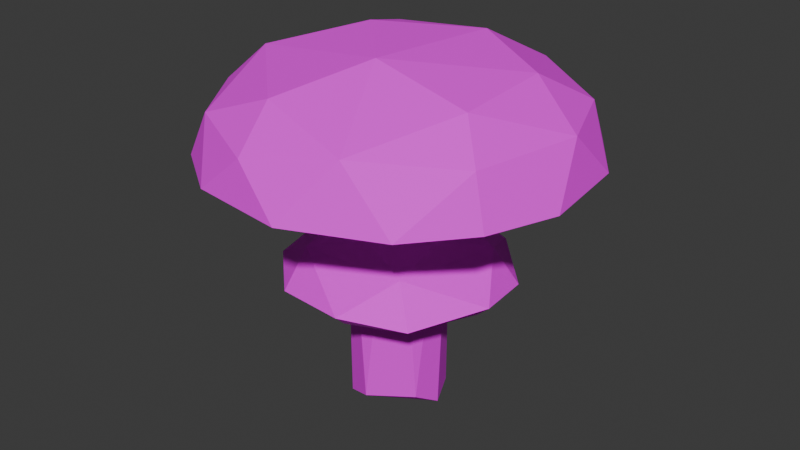 # Source: shroom7.blend  (saved by Blender 4.3.34; exported with 4.5.12 LTS)
import bpy
from mathutils import Matrix  # noqa: F401  (used for matrix-valued properties, if any)

bpy.ops.wm.read_factory_settings(use_empty=True)
scene = bpy.context.scene
scene.name = 'Scene'

# ---- collections
col_collection = bpy.data.collections.new('Collection'); scene.collection.children.link(col_collection)

# ---- images (referenced by path relative to the original .blend; pixels are not part of the script)
import os
ASSET_DIR = os.environ.get("B2B_ASSET_DIR", "")  # directory of the original .blend (textures are referenced by path, not embedded)
HERE = os.path.dirname(os.path.abspath(__file__))  # packed textures are extracted next to this script under _unpacked/

def load_image(name, relpath, width, height, colorspace="sRGB"):
    """Load a texture the original file referenced (path relative to the .blend, or extracted next to this script)."""
    p = next((c for c in (os.path.join(HERE, relpath), os.path.join(ASSET_DIR, relpath)) if relpath and os.path.exists(c)), "")
    if p:
        img = bpy.data.images.load(p, check_existing=True)
        img.name = name
    else:  # same state as the original file: an image datablock whose file is absent (Cycles renders it pink)
        img = bpy.data.images.new(name, width, height)
        img.source = "FILE"
        img.filepath = "//" + (relpath or name)
    img.colorspace_settings.name = colorspace
    return img
img_shroom_emissive7 = load_image('shroom_emissive7', 'shroom_emissive7.png', 1024, 1024, 'sRGB')

# ---- materials (node trees are filled in below, after node groups)
mat_material = bpy.data.materials.new('Material')

# ---- material node trees
mat_material.use_nodes = True; mat_material.node_tree.nodes.clear()
_N = mat_material.node_tree.nodes; _L = mat_material.node_tree.links
n0 = _N.new('ShaderNodeBsdfPrincipled'); n0.name = 'Principled BSDF'; n0.location = (10, 300)
n0.inputs[2].default_value = 0.8
n1 = _N.new('ShaderNodeOutputMaterial'); n1.name = 'Material Output'; n1.location = (300, 300)
n2 = _N.new('ShaderNodeTexImage'); n2.name = 'Image Texture'; n2.location = (-318, 232)
n2.image = img_shroom_emissive7
_L.new(n0.outputs[0], n1.inputs[0])
_L.new(n2.outputs[0], n0.inputs[0])
n1.is_active_output = True

# ---- world
world_world = bpy.data.worlds.new('World'); scene.world = world_world
world_world.use_nodes = True; world_world.node_tree.nodes.clear()
_N = world_world.node_tree.nodes; _L = world_world.node_tree.links
n0 = _N.new('ShaderNodeOutputWorld'); n0.name = 'World Output'; n0.location = (300, 300)
n1 = _N.new('ShaderNodeBackground'); n1.name = 'Background'; n1.location = (10, 300)
n1.inputs[0].default_value = (0.05088, 0.05088, 0.05088, 1.0)
_L.new(n1.outputs[0], n0.inputs[0])
n0.is_active_output = True
world_world.color = (0.05088, 0.05088, 0.05088)
world_world.sun_shadow_jitter_overblur = 0.0

# ---- meshes
me_sphere = bpy.data.meshes.new('Sphere')
me_sphere.from_pydata([(0.113, 0.02124, 0.6921), (-0.1121, -0.00211, 0.6921), (0.1011, 0.005645, 0.0111), (-0.00392, -0.1085, 0.041), (-0.1046, 0.006314, 0.008785), (-0.0671, -0.08095, 0.01406), (-0.07867, 0.06954, 0.04381), (0.0322, 0.1076, 0.6921), (-0.06814, 0.08923, 0.6921), (-0.05341, -0.1029, 0.6921), (0.06752, -0.0899, 0.6921), (0.09242, -0.05923, 0.05267), (-0.001209, 0.1083, 0.05194), (0.06575, 0.0803, 0.01537), (0.1011, 0.3568, 0.6991), (0.4075, -0.05697, 0.5808), (0.3236, -0.1928, 0.6884), (0.3529, -0.2038, 0.5808), (0.05697, -0.4075, 0.5808), (-0.2252, -0.2979, 0.6873), (-0.1544, -0.3814, 0.5808), (-0.1189, 0.0508, 0.8046), (-0.3785, -0.1014, 0.667), (-0.3814, -0.1544, 0.5808), (-0.4075, 6.953e-09, 0.5808), (-0.3814, 0.1544, 0.5808), (-0.1454, 0.344, 0.6873), (-0.2531, 0.3245, 0.5808), (0.2492, 0.09605, 0.7642), (0.2979, 0.2252, 0.6873), (0.289, 0.289, 0.5808), (0.3706, 0.04605, 0.6873), (0.3814, 0.1544, 0.5808), (0.2549, -0.1265, 0.7548), (0.04579, -0.1225, 0.8056), (0.2531, -0.3245, 0.5808), (0.1449, -0.3302, 0.705), (-0.04797, -0.3812, 0.6702), (-0.06286, -0.2885, 0.7502), (-0.2818, -0.08226, 0.7549), (-0.289, -0.289, 0.5808), (-0.1832, 0.2197, 0.7546), (-0.3287, 0.1838, 0.6884), (-0.05697, 0.4075, 0.5808), (0.06756, 0.1864, 0.7919), (0.1544, 0.3814, 0.5808), (-0.0153, 0.09797, 0.3877), (-0.07217, 0.07142, 0.3927), (-0.09791, 0.01573, 0.3877), (-0.09023, -0.04657, 0.3927), (-0.04521, -0.08826, 0.3877), (0.01641, -0.1002, 0.3927), (0.06997, -0.07027, 0.3877), (0.1004, -0.01536, 0.3927), (0.08845, 0.04483, 0.3877), (0.04563, 0.09071, 0.3927), (-0.02493, 0.2146, 0.2834), (-0.1636, 0.1527, 0.2931), (-0.2118, 0.0426, 0.2834), (-0.1958, -0.1084, 0.2931), (-0.106, -0.1882, 0.2834), (0.04264, -0.2197, 0.2931), (0.1463, -0.1589, 0.2834), (0.2221, -0.02734, 0.2931), (0.1964, 0.09001, 0.2834), (0.09465, 0.2028, 0.2931), (-0.1656, 0.04304, 0.3588), (0.1087, -0.1322, 0.3588), (0.1593, 0.06251, 0.3588), (-0.0921, -0.1442, 0.3588), (-0.01024, 0.1708, 0.3588), (0.09295, 0.3271, 0.6735), (0.3707, -0.05181, 0.5661), (0.2956, -0.1761, 0.6652), (0.3195, -0.1847, 0.5698), (0.0507, -0.3704, 0.5674), (-0.2052, -0.2731, 0.6631), (-0.1401, -0.3463, 0.568), (-0.1119, 0.04851, 0.7652), (-0.3451, -0.09312, 0.6468), (-0.3473, -0.1376, 0.5685), (-0.3704, -0.002665, 0.5662), (-0.3463, 0.142, 0.5663), (-0.1337, 0.3143, 0.6632), (-0.2298, 0.2952, 0.5665), (0.2336, 0.08985, 0.7279), (0.2733, 0.205, 0.6631), (0.2637, 0.2614, 0.5666), (0.3384, 0.04276, 0.6639), (0.3463, 0.1407, 0.5674), (0.2386, -0.1187, 0.7191), (0.04328, -0.1156, 0.7663), (0.2308, -0.2948, 0.5659), (0.1327, -0.303, 0.6784), (-0.04392, -0.3469, 0.6501), (-0.05834, -0.2697, 0.7152), (-0.2631, -0.07692, 0.7199), (-0.2614, -0.2634, 0.567), (-0.1712, 0.205, 0.7194), (-0.3005, 0.1689, 0.6642), (-0.05239, 0.3706, 0.5663), (0.06341, 0.1747, 0.7539), (0.1395, 0.3471, 0.5668), (-0.01794, 0.1128, 0.4247), (-0.08622, 0.08683, 0.4268), (-0.1129, 0.01781, 0.4247), (-0.1092, -0.05517, 0.4268), (-0.05182, -0.1018, 0.4247), (0.01872, -0.1209, 0.4268), (0.08084, -0.08075, 0.4247), (0.1208, -0.01957, 0.4268), (0.1018, 0.05193, 0.4247), (0.05594, 0.1088, 0.4268), (-0.03094, 0.2482, 0.3042), (-0.1842, 0.1737, 0.3202), (-0.2457, 0.04728, 0.3042), (-0.2221, -0.1215, 0.3202), (-0.1209, -0.219, 0.3042), (0.04694, -0.2488, 0.3202), (0.1709, -0.1826, 0.3042), (0.2512, -0.03225, 0.3202), (0.2265, 0.1061, 0.3042), (0.1083, 0.2289, 0.3202), (-0.1912, 0.04901, 0.389), (0.1259, -0.152, 0.389), (0.1835, 0.07271, 0.389), (-0.1057, -0.1667, 0.389), (-0.01246, 0.197, 0.389)], [], [(8, 12, 6), (4, 8, 6), (9, 5, 3), (10, 9, 3), (0, 11, 2), (0, 2, 13), (3, 5, 2), (4, 5, 9, 1), (12, 8, 7), (4, 1, 8), (11, 10, 3), (11, 0, 10), (13, 7, 0), (12, 7, 13), (6, 12, 13, 4), (11, 3, 2), (13, 2, 4), (2, 5, 4), (14, 45, 43), (30, 29, 32), (28, 31, 29), (34, 44, 21), (32, 31, 15), (28, 33, 31), (15, 16, 17), (28, 34, 33), (16, 35, 17), (34, 38, 36), (36, 38, 37), (36, 18, 35), (37, 20, 18), (19, 40, 20), (38, 34, 39), (19, 39, 22), (23, 22, 24), (39, 42, 22), (21, 41, 39), (42, 27, 25), (26, 43, 27), (41, 21, 44), (66, 59, 58), (67, 63, 62), (70, 57, 56), (69, 61, 60), (68, 65, 64), (54, 68, 53), (55, 68, 54), (50, 69, 49), (51, 69, 50), (46, 70, 55), (47, 70, 46), (52, 67, 51), (53, 67, 52), (48, 66, 47), (49, 66, 48), (30, 45, 14, 29), (22, 23, 40, 19), (14, 44, 28), (14, 28, 29), (29, 31, 32), (44, 34, 28), (31, 33, 16), (31, 16, 15), (35, 16, 36), (33, 34, 36), (16, 33, 36), (18, 36, 37), (37, 38, 19), (20, 37, 19), (25, 24, 22, 42), (34, 21, 39), (38, 39, 19), (42, 39, 41), (44, 14, 26, 41), (42, 41, 26), (27, 42, 26), (43, 26, 14), (67, 61, 69, 51), (70, 56, 65), (69, 60, 59), (68, 64, 63), (66, 58, 57), (67, 62, 61), (66, 57, 70, 47), (68, 63, 67, 53), (69, 59, 66, 49), (70, 65, 68, 55), (71, 100, 102), (87, 89, 86), (85, 86, 88), (91, 78, 101), (89, 72, 88), (85, 88, 90), (72, 74, 73), (85, 90, 91), (73, 74, 92), (91, 93, 95), (93, 94, 95), (93, 92, 75), (94, 75, 77), (76, 77, 97), (95, 96, 91), (76, 79, 96), (80, 81, 79), (96, 79, 99), (78, 96, 98), (99, 82, 84), (83, 84, 100), (98, 101, 78), (123, 115, 116), (124, 119, 120), (127, 113, 114), (126, 117, 118), (125, 121, 122), (111, 110, 125), (112, 111, 125), (107, 106, 126), (108, 107, 126), (103, 112, 127), (104, 103, 127), (109, 108, 124), (110, 109, 124), (105, 104, 123), (106, 105, 123), (87, 86, 71, 102), (79, 76, 97, 80), (71, 85, 101), (71, 86, 85), (86, 89, 88), (101, 85, 91), (88, 73, 90), (88, 72, 73), (92, 93, 73), (90, 93, 91), (73, 93, 90), (75, 94, 93), (94, 76, 95), (77, 76, 94), (82, 99, 79, 81), (91, 96, 78), (95, 76, 96), (99, 98, 96), (101, 98, 83, 71), (99, 83, 98), (84, 83, 99), (100, 71, 83), (124, 108, 126, 118), (127, 122, 113), (126, 116, 117), (125, 120, 121), (123, 114, 115), (124, 118, 119), (123, 104, 127, 114), (125, 110, 124, 120), (126, 106, 123, 116), (127, 112, 125, 122), (30, 32, 89, 87), (45, 30, 87, 102), (32, 15, 72, 89), (15, 17, 74, 72), (17, 35, 92, 74), (35, 18, 75, 92), (18, 20, 77, 75), (20, 40, 97, 77), (40, 23, 80, 97), (23, 24, 81, 80), (24, 25, 82, 81), (25, 27, 84, 82), (27, 43, 100, 84), (43, 45, 102, 100), (47, 46, 103, 104), (48, 47, 104, 105), (49, 48, 105, 106), (50, 49, 106, 107), (51, 50, 107, 108), (52, 51, 108, 109), (53, 52, 109, 110), (54, 53, 110, 111), (55, 54, 111, 112), (46, 55, 112, 103), (56, 57, 114, 113), (57, 58, 115, 114), (58, 59, 116, 115), (59, 60, 117, 116), (60, 61, 118, 117), (61, 62, 119, 118), (62, 63, 120, 119), (63, 64, 121, 120), (64, 65, 122, 121), (65, 56, 113, 122)])
_uv = me_sphere.uv_layers.new(name='UVMap')
_uv.uv.foreach_set('vector', [0.12, 0.5314, 0.1718, 0.8558, 0.1278, 0.8622, 0.09387, 0.882, 0.12, 0.5314, 0.1278, 0.8622, 0.009132, 0.5378, 0.04523, 0.8822, 0.009132, 0.8709, 0.293, 0.5234, 0.355, 0.5213, 0.3403, 0.8542, 0.2319, 0.5257, 0.2849, 0.8503, 0.2521, 0.8727, 0.2319, 0.5257, 0.2521, 0.8727, 0.2098, 0.8726, 0.3909, 0.6323, 0.3668, 0.6033, 0.4632, 0.5965, 0.09387, 0.882, 0.04523, 0.8822, 0.009132, 0.5378, 0.06845, 0.5341, 0.1718, 0.8558, 0.12, 0.5314, 0.1718, 0.5287, 0.09387, 0.882, 0.06845, 0.5341, 0.12, 0.5314, 0.2849, 0.8503, 0.293, 0.5234, 0.3403, 0.8542, 0.2849, 0.8503, 0.2319, 0.5257, 0.293, 0.5234, 0.2098, 0.8726, 0.1718, 0.5287, 0.2319, 0.5257, 0.1718, 0.8558, 0.1718, 0.5287, 0.2098, 0.8726, 0.3923, 0.525, 0.4365, 0.5213, 0.4616, 0.5543, 0.3668, 0.5548, 0.4464, 0.6324, 0.3909, 0.6323, 0.4632, 0.5965, 0.4616, 0.5543, 0.4632, 0.5965, 0.3668, 0.5548, 0.4632, 0.5965, 0.3668, 0.6033, 0.3668, 0.5548, 0.06424, 0.2858, 0.009132, 0.321, 0.009221, 0.1903, 0.0525, 0.4083, 0.1162, 0.397, 0.1296, 0.4787, 0.1909, 0.3738, 0.2051, 0.4469, 0.1162, 0.397, 0.3104, 0.2872, 0.1602, 0.2779, 0.2373, 0.1975, 0.1296, 0.4787, 0.2051, 0.4469, 0.2567, 0.5095, 0.1909, 0.3738, 0.3006, 0.3913, 0.2051, 0.4469, 0.2567, 0.5095, 0.333, 0.4392, 0.3512, 0.4905, 0.1909, 0.3738, 0.3104, 0.2872, 0.3006, 0.3913, 0.333, 0.4392, 0.4325, 0.4367, 0.3512, 0.4905, 0.3104, 0.2872, 0.4006, 0.2438, 0.4136, 0.3527, 0.4136, 0.3527, 0.4006, 0.2438, 0.4592, 0.2575, 0.4136, 0.3527, 0.4998, 0.3239, 0.4325, 0.4367, 0.4592, 0.2575, 0.4998, 0.1927, 0.4998, 0.3239, 0.4246, 0.1591, 0.4509, 0.1006, 0.4998, 0.1927, 0.4006, 0.2438, 0.3104, 0.2872, 0.3127, 0.1235, 0.4246, 0.1591, 0.3127, 0.1235, 0.3332, 0.06178, 0.378, 0.0365, 0.3332, 0.06178, 0.2825, 0.009061, 0.3127, 0.1235, 0.1806, 0.07399, 0.3332, 0.06178, 0.2373, 0.1975, 0.1576, 0.1527, 0.3127, 0.1235, 0.1806, 0.07399, 0.07525, 0.07708, 0.1895, 0.01291, 0.08407, 0.1583, 0.009221, 0.1903, 0.07525, 0.07708, 0.1576, 0.1527, 0.2373, 0.1975, 0.1602, 0.2779, 0.9107, 0.698, 0.8551, 0.5505, 0.9482, 0.6785, 0.5534, 0.6661, 0.5117, 0.8182, 0.5117, 0.6598, 0.8241, 0.9021, 0.947, 0.8033, 0.8542, 0.9317, 0.7437, 0.5523, 0.5862, 0.5596, 0.7368, 0.5106, 0.6029, 0.8825, 0.7349, 0.969, 0.584, 0.9202, 0.633, 0.8693, 0.6029, 0.8825, 0.5739, 0.7886, 0.7259, 0.9007, 0.6029, 0.8825, 0.633, 0.8693, 0.7272, 0.5806, 0.7437, 0.5523, 0.8221, 0.6111, 0.6337, 0.6097, 0.7437, 0.5523, 0.7272, 0.5806, 0.8209, 0.8694, 0.8241, 0.9021, 0.7259, 0.9007, 0.8792, 0.7906, 0.8241, 0.9021, 0.8209, 0.8694, 0.5752, 0.6907, 0.5534, 0.6661, 0.6337, 0.6097, 0.5739, 0.7886, 0.5534, 0.6661, 0.5752, 0.6907, 0.8786, 0.6909, 0.9107, 0.698, 0.8792, 0.7906, 0.8221, 0.6111, 0.9107, 0.698, 0.8786, 0.6909, 0.0525, 0.4083, 0.009132, 0.321, 0.06424, 0.2858, 0.1162, 0.397, 0.3332, 0.06178, 0.378, 0.0365, 0.4509, 0.1006, 0.4246, 0.1591, 0.06424, 0.2858, 0.1602, 0.2779, 0.1909, 0.3738, 0.06424, 0.2858, 0.1909, 0.3738, 0.1162, 0.397, 0.1162, 0.397, 0.2051, 0.4469, 0.1296, 0.4787, 0.1602, 0.2779, 0.3104, 0.2872, 0.1909, 0.3738, 0.2051, 0.4469, 0.3006, 0.3913, 0.333, 0.4392, 0.2051, 0.4469, 0.333, 0.4392, 0.2567, 0.5095, 0.4325, 0.4367, 0.333, 0.4392, 0.4136, 0.3527, 0.3006, 0.3913, 0.3104, 0.2872, 0.4136, 0.3527, 0.333, 0.4392, 0.3006, 0.3913, 0.4136, 0.3527, 0.4998, 0.3239, 0.4136, 0.3527, 0.4592, 0.2575, 0.4592, 0.2575, 0.4006, 0.2438, 0.4246, 0.1591, 0.4998, 0.1927, 0.4592, 0.2575, 0.4246, 0.1591, 0.1895, 0.01291, 0.2825, 0.009061, 0.3332, 0.06178, 0.1806, 0.07399, 0.3104, 0.2872, 0.2373, 0.1975, 0.3127, 0.1235, 0.4006, 0.2438, 0.3127, 0.1235, 0.4246, 0.1591, 0.1806, 0.07399, 0.3127, 0.1235, 0.1576, 0.1527, 0.1602, 0.2779, 0.06424, 0.2858, 0.08407, 0.1583, 0.1576, 0.1527, 0.1806, 0.07399, 0.1576, 0.1527, 0.08407, 0.1583, 0.07525, 0.07708, 0.1806, 0.07399, 0.08407, 0.1583, 0.009221, 0.1903, 0.08407, 0.1583, 0.06424, 0.2858, 0.5534, 0.6661, 0.5862, 0.5596, 0.7437, 0.5523, 0.6337, 0.6097, 0.8241, 0.9021, 0.8542, 0.9317, 0.7349, 0.969, 0.7437, 0.5523, 0.7368, 0.5106, 0.8551, 0.5505, 0.6029, 0.8825, 0.584, 0.9202, 0.5117, 0.8182, 0.9107, 0.698, 0.9482, 0.6785, 0.947, 0.8033, 0.5534, 0.6661, 0.5117, 0.6598, 0.5862, 0.5596, 0.9107, 0.698, 0.947, 0.8033, 0.8241, 0.9021, 0.8792, 0.7906, 0.6029, 0.8825, 0.5117, 0.8182, 0.5534, 0.6661, 0.5739, 0.7886, 0.7437, 0.5523, 0.8551, 0.5505, 0.9107, 0.698, 0.8221, 0.6111, 0.8241, 0.9021, 0.7349, 0.969, 0.6029, 0.8825, 0.7259, 0.9007, 0.9224, 0.277, 0.9703, 0.1905, 0.9713, 0.3075, 0.9314, 0.3878, 0.8637, 0.4492, 0.8749, 0.3776, 0.8099, 0.3596, 0.8749, 0.3776, 0.796, 0.4216, 0.6986, 0.28, 0.7667, 0.1961, 0.8381, 0.2706, 0.8637, 0.4492, 0.7498, 0.4784, 0.796, 0.4216, 0.8099, 0.3596, 0.796, 0.4216, 0.7083, 0.3762, 0.7498, 0.4784, 0.6652, 0.4599, 0.6809, 0.4154, 0.8099, 0.3596, 0.7083, 0.3762, 0.6986, 0.28, 0.6809, 0.4154, 0.6652, 0.4599, 0.5918, 0.4139, 0.6986, 0.28, 0.6074, 0.3385, 0.6155, 0.2402, 0.6074, 0.3385, 0.5679, 0.2527, 0.6155, 0.2402, 0.6074, 0.3385, 0.5918, 0.4139, 0.5312, 0.3119, 0.5679, 0.2527, 0.5312, 0.3119, 0.5312, 0.1949, 0.597, 0.1649, 0.5312, 0.1949, 0.5732, 0.1135, 0.6155, 0.2402, 0.6963, 0.1284, 0.6986, 0.28, 0.597, 0.1649, 0.679, 0.0771, 0.6963, 0.1284, 0.641, 0.05399, 0.7229, 0.02929, 0.679, 0.0771, 0.6963, 0.1284, 0.679, 0.0771, 0.8169, 0.0869, 0.7667, 0.1961, 0.6963, 0.1284, 0.8396, 0.1549, 0.8169, 0.0869, 0.8093, 0.03264, 0.911, 0.08977, 0.9032, 0.1619, 0.911, 0.08977, 0.9703, 0.1905, 0.8396, 0.1549, 0.8381, 0.2706, 0.7667, 0.1961, 0.8448, 0.7055, 0.8098, 0.7148, 0.7773, 0.6609, 0.6113, 0.6986, 0.6451, 0.7117, 0.6395, 0.7745, 0.7968, 0.8416, 0.7771, 0.8113, 0.8179, 0.7632, 0.7308, 0.6171, 0.7288, 0.6532, 0.6672, 0.6677, 0.652, 0.8376, 0.6748, 0.8095, 0.7326, 0.8338, 0.6411, 0.86, 0.5864, 0.7837, 0.652, 0.8376, 0.7251, 0.8873, 0.6411, 0.86, 0.652, 0.8376, 0.7263, 0.5926, 0.8151, 0.6222, 0.7308, 0.6171, 0.6422, 0.6198, 0.7263, 0.5926, 0.7308, 0.6171, 0.8147, 0.8589, 0.7251, 0.8873, 0.7968, 0.8416, 0.8665, 0.7872, 0.8147, 0.8589, 0.7968, 0.8416, 0.5866, 0.6953, 0.6422, 0.6198, 0.6113, 0.6986, 0.5864, 0.7837, 0.5866, 0.6953, 0.6113, 0.6986, 0.8668, 0.6936, 0.8665, 0.7872, 0.8448, 0.7055, 0.8151, 0.6222, 0.8668, 0.6936, 0.8448, 0.7055, 0.9314, 0.3878, 0.8749, 0.3776, 0.9224, 0.277, 0.9713, 0.3075, 0.679, 0.0771, 0.597, 0.1649, 0.5732, 0.1135, 0.641, 0.05399, 0.9224, 0.277, 0.8099, 0.3596, 0.8381, 0.2706, 0.9224, 0.277, 0.8749, 0.3776, 0.8099, 0.3596, 0.8749, 0.3776, 0.8637, 0.4492, 0.796, 0.4216, 0.8381, 0.2706, 0.8099, 0.3596, 0.6986, 0.28, 0.796, 0.4216, 0.6809, 0.4154, 0.7083, 0.3762, 0.796, 0.4216, 0.7498, 0.4784, 0.6809, 0.4154, 0.5918, 0.4139, 0.6074, 0.3385, 0.6809, 0.4154, 0.7083, 0.3762, 0.6074, 0.3385, 0.6986, 0.28, 0.6809, 0.4154, 0.6074, 0.3385, 0.7083, 0.3762, 0.5312, 0.3119, 0.5679, 0.2527, 0.6074, 0.3385, 0.5679, 0.2527, 0.597, 0.1649, 0.6155, 0.2402, 0.5312, 0.1949, 0.597, 0.1649, 0.5679, 0.2527, 0.8093, 0.03264, 0.8169, 0.0869, 0.679, 0.0771, 0.7229, 0.02929, 0.6986, 0.28, 0.6963, 0.1284, 0.7667, 0.1961, 0.6155, 0.2402, 0.597, 0.1649, 0.6963, 0.1284, 0.8169, 0.0869, 0.8396, 0.1549, 0.6963, 0.1284, 0.8381, 0.2706, 0.8396, 0.1549, 0.9032, 0.1619, 0.9224, 0.277, 0.8169, 0.0869, 0.9032, 0.1619, 0.8396, 0.1549, 0.911, 0.08977, 0.9032, 0.1619, 0.8169, 0.0869, 0.9703, 0.1905, 0.9224, 0.277, 0.9032, 0.1619, 0.6113, 0.6986, 0.6422, 0.6198, 0.7308, 0.6171, 0.6672, 0.6677, 0.7968, 0.8416, 0.7326, 0.8338, 0.7771, 0.8113, 0.7308, 0.6171, 0.7773, 0.6609, 0.7288, 0.6532, 0.652, 0.8376, 0.6395, 0.7745, 0.6748, 0.8095, 0.8448, 0.7055, 0.8179, 0.7632, 0.8098, 0.7148, 0.6113, 0.6986, 0.6672, 0.6677, 0.6451, 0.7117, 0.8448, 0.7055, 0.8665, 0.7872, 0.7968, 0.8416, 0.8179, 0.7632, 0.652, 0.8376, 0.5864, 0.7837, 0.6113, 0.6986, 0.6395, 0.7745, 0.7308, 0.6171, 0.8151, 0.6222, 0.8448, 0.7055, 0.7773, 0.6609, 0.7968, 0.8416, 0.7251, 0.8873, 0.652, 0.8376, 0.7326, 0.8338, 0.9481, 0.3992, 0.8737, 0.467, 0.8637, 0.4492, 0.9314, 0.3878, 0.9909, 0.3131, 0.9481, 0.3992, 0.9314, 0.3878, 0.9713, 0.3075, 0.8737, 0.467, 0.7496, 0.4988, 0.7498, 0.4784, 0.8637, 0.4492, 0.7496, 0.4988, 0.6577, 0.4787, 0.6652, 0.4599, 0.7498, 0.4784, 0.6577, 0.4787, 0.5773, 0.4283, 0.5918, 0.4139, 0.6652, 0.4599, 0.5773, 0.4283, 0.5117, 0.3179, 0.5312, 0.3119, 0.5918, 0.4139, 0.5117, 0.3179, 0.5117, 0.1895, 0.5312, 0.1949, 0.5312, 0.3119, 0.5117, 0.1895, 0.5576, 0.1004, 0.5732, 0.1135, 0.5312, 0.1949, 0.5576, 0.1004, 0.6298, 0.03702, 0.641, 0.05399, 0.5732, 0.1135, 0.6298, 0.03702, 0.7218, 0.009061, 0.7229, 0.02929, 0.641, 0.05399, 0.7218, 0.009061, 0.8135, 0.01266, 0.8093, 0.03264, 0.7229, 0.02929, 0.8135, 0.01266, 0.9251, 0.0751, 0.911, 0.08977, 0.8093, 0.03264, 0.9251, 0.0751, 0.99, 0.1853, 0.9703, 0.1905, 0.911, 0.08977, 0.99, 0.1853, 0.9909, 0.3131, 0.9713, 0.3075, 0.9703, 0.1905, 0.8792, 0.7906, 0.8209, 0.8694, 0.8147, 0.8589, 0.8665, 0.7872, 0.8786, 0.6909, 0.8792, 0.7906, 0.8665, 0.7872, 0.8668, 0.6936, 0.8221, 0.6111, 0.8786, 0.6909, 0.8668, 0.6936, 0.8151, 0.6222, 0.7272, 0.5806, 0.8221, 0.6111, 0.8151, 0.6222, 0.7263, 0.5926, 0.6337, 0.6097, 0.7272, 0.5806, 0.7263, 0.5926, 0.6422, 0.6198, 0.5752, 0.6907, 0.6337, 0.6097, 0.6422, 0.6198, 0.5866, 0.6953, 0.5739, 0.7886, 0.5752, 0.6907, 0.5866, 0.6953, 0.5864, 0.7837, 0.633, 0.8693, 0.5739, 0.7886, 0.5864, 0.7837, 0.6411, 0.86, 0.7259, 0.9007, 0.633, 0.8693, 0.6411, 0.86, 0.7251, 0.8873, 0.8209, 0.8694, 0.7259, 0.9007, 0.7251, 0.8873, 0.8147, 0.8589, 0.7695, 0.8009, 0.8033, 0.7596, 0.8179, 0.7632, 0.7771, 0.8113, 0.8033, 0.7596, 0.7974, 0.719, 0.8098, 0.7148, 0.8179, 0.7632, 0.7974, 0.719, 0.7693, 0.6737, 0.7773, 0.6609, 0.8098, 0.7148, 0.7693, 0.6737, 0.7291, 0.6662, 0.7288, 0.6532, 0.7773, 0.6609, 0.7291, 0.6662, 0.6768, 0.6792, 0.6672, 0.6677, 0.7288, 0.6532, 0.6768, 0.6792, 0.6576, 0.7156, 0.6451, 0.7117, 0.6672, 0.6677, 0.6576, 0.7156, 0.6534, 0.7689, 0.6395, 0.7745, 0.6451, 0.7117, 0.6534, 0.7689, 0.6825, 0.799, 0.6748, 0.8095, 0.6395, 0.7745, 0.6825, 0.799, 0.7315, 0.8188, 0.7326, 0.8338, 0.6748, 0.8095, 0.7315, 0.8188, 0.7695, 0.8009, 0.7771, 0.8113, 0.7326, 0.8338])
me_sphere.materials.append(mat_material)
me_sphere.update()

# ---- objects
ob_shroom7 = bpy.data.objects.new('shroom7', me_sphere)

# ---- transforms, parenting, visibility, modifiers, constraints
ob_shroom7.location = (0.0, 0.0, 0.0)

# ---- collection membership
col_collection.objects.link(ob_shroom7)

# ---- scene / render settings (as saved in the file)
scene.frame_start = 1; scene.frame_end = 250; scene.frame_set(1)
scene.render.engine = 'BLENDER_EEVEE_NEXT'
bpy.context.view_layer.update()

# ---- added for rendering (the .blend has no active camera and no usable light): camera, sun
cam_auto = bpy.data.cameras.new('AutoCamera')
cam_auto.lens = 50.0
cam_auto.sensor_width = 36.0
cam_auto.clip_end = 1000.0
ob_auto_camera = bpy.data.objects.new('AutoCamera', cam_auto)
scene.collection.objects.link(ob_auto_camera)
ob_auto_camera.location = (1.29653, -1.55581, 1.44442)
ob_auto_camera.rotation_euler = (1.09748, -7.21219e-08, 0.694738)
scene.camera = ob_auto_camera
light_auto_sun = bpy.data.lights.new('AutoSun', 'SUN')
light_auto_sun.energy = 3.0
light_auto_sun.angle = 0.0523599
ob_auto_sun = bpy.data.objects.new('AutoSun', light_auto_sun)
scene.collection.objects.link(ob_auto_sun)
ob_auto_sun.rotation_euler = (0.872665, 0.174533, 0.523599)
bpy.context.view_layer.update()
